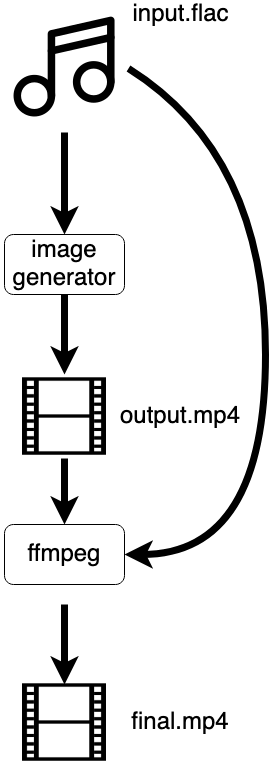

The diagram above was exported from draw.io. Its source (the exported page's mxGraphModel, read from the mxfile embedded in the PNG):
<mxGraphModel dx="1543" dy="1259" grid="1" gridSize="10" guides="1" tooltips="1" connect="1" arrows="1" fold="1" page="1" pageScale="1" pageWidth="850" pageHeight="1100" math="0" shadow="0">
  <root>
    <mxCell id="0" />
    <mxCell id="1" parent="0" />
    <mxCell id="IJfO42LbScDE0xC2BPhV-1" value="" style="shape=image;html=1;verticalAlign=top;verticalLabelPosition=bottom;labelBackgroundColor=#ffffff;imageAspect=0;aspect=fixed;image=https://cdn4.iconfinder.com/data/icons/multimedia-75/512/multimedia-22-128.png" parent="1" vertex="1">
      <mxGeometry x="265" y="150" width="128" height="128" as="geometry" />
    </mxCell>
    <mxCell id="IJfO42LbScDE0xC2BPhV-68" value="" style="shape=image;html=1;verticalAlign=top;verticalLabelPosition=bottom;labelBackgroundColor=#ffffff;imageAspect=0;aspect=fixed;image=https://cdn2.iconfinder.com/data/icons/ios-7-icons/50/movie-128.png" parent="1" vertex="1">
      <mxGeometry x="287" y="520" width="84" height="84" as="geometry" />
    </mxCell>
    <mxCell id="IJfO42LbScDE0xC2BPhV-116" value="" style="group" parent="1" vertex="1" connectable="0">
      <mxGeometry x="269" y="380" width="120" height="60" as="geometry" />
    </mxCell>
    <mxCell id="IJfO42LbScDE0xC2BPhV-117" value="" style="rounded=1;whiteSpace=wrap;html=1;fillColor=none;" parent="IJfO42LbScDE0xC2BPhV-116" vertex="1">
      <mxGeometry width="120" height="60" as="geometry" />
    </mxCell>
    <mxCell id="IJfO42LbScDE0xC2BPhV-118" value="&lt;font style=&quot;font-size: 24px&quot;&gt;image generator&lt;br&gt;&lt;/font&gt;" style="text;html=1;strokeColor=none;fillColor=none;align=center;verticalAlign=middle;whiteSpace=wrap;rounded=0;" parent="IJfO42LbScDE0xC2BPhV-116" vertex="1">
      <mxGeometry x="10" y="10" width="100" height="40" as="geometry" />
    </mxCell>
    <mxCell id="IJfO42LbScDE0xC2BPhV-132" value="&lt;div style=&quot;font-size: 24px&quot;&gt;output.mp4&lt;/div&gt;" style="text;html=1;strokeColor=none;fillColor=none;align=center;verticalAlign=middle;whiteSpace=wrap;rounded=0;" parent="1" vertex="1">
      <mxGeometry x="425" y="552" width="40" height="20" as="geometry" />
    </mxCell>
    <mxCell id="IJfO42LbScDE0xC2BPhV-133" value="&lt;font style=&quot;font-size: 24px&quot;&gt;input.flac&lt;/font&gt;" style="text;html=1;align=center;verticalAlign=middle;resizable=0;points=[];autosize=1;strokeColor=none;" parent="1" vertex="1">
      <mxGeometry x="390" y="150" width="110" height="20" as="geometry" />
    </mxCell>
    <mxCell id="vOnDCmCGRrH4mrZ-2rWo-6" value="" style="curved=1;endArrow=classic;html=1;rounded=0;strokeWidth=7;exitX=0.5;exitY=1;exitDx=0;exitDy=0;entryX=0.5;entryY=0;entryDx=0;entryDy=0;" edge="1" parent="1" source="IJfO42LbScDE0xC2BPhV-1" target="IJfO42LbScDE0xC2BPhV-117">
      <mxGeometry width="50" height="50" relative="1" as="geometry">
        <mxPoint x="720" y="670" as="sourcePoint" />
        <mxPoint x="770" y="620" as="targetPoint" />
        <Array as="points" />
      </mxGeometry>
    </mxCell>
    <mxCell id="vOnDCmCGRrH4mrZ-2rWo-7" value="" style="shape=image;html=1;verticalAlign=top;verticalLabelPosition=bottom;labelBackgroundColor=#ffffff;imageAspect=0;aspect=fixed;image=https://cdn2.iconfinder.com/data/icons/ios-7-icons/50/movie-128.png" vertex="1" parent="1">
      <mxGeometry x="287" y="826" width="84" height="84" as="geometry" />
    </mxCell>
    <mxCell id="vOnDCmCGRrH4mrZ-2rWo-8" value="&lt;font style=&quot;font-size: 24px&quot;&gt;final.mp4&lt;/font&gt;" style="text;html=1;strokeColor=none;fillColor=none;align=center;verticalAlign=middle;whiteSpace=wrap;rounded=0;" vertex="1" parent="1">
      <mxGeometry x="425" y="858" width="40" height="20" as="geometry" />
    </mxCell>
    <mxCell id="vOnDCmCGRrH4mrZ-2rWo-9" value="" style="curved=1;endArrow=classic;html=1;rounded=0;strokeWidth=7;exitX=1;exitY=0.5;exitDx=0;exitDy=0;entryX=1;entryY=0.5;entryDx=0;entryDy=0;" edge="1" parent="1" source="IJfO42LbScDE0xC2BPhV-1" target="vOnDCmCGRrH4mrZ-2rWo-13">
      <mxGeometry width="50" height="50" relative="1" as="geometry">
        <mxPoint x="403" y="224" as="sourcePoint" />
        <mxPoint x="381" y="530" as="targetPoint" />
        <Array as="points">
          <mxPoint x="530" y="300" />
          <mxPoint x="530" y="700" />
        </Array>
      </mxGeometry>
    </mxCell>
    <mxCell id="vOnDCmCGRrH4mrZ-2rWo-10" value="" style="curved=1;endArrow=classic;html=1;rounded=0;strokeWidth=7;entryX=0.5;entryY=0;entryDx=0;entryDy=0;exitX=0.5;exitY=1;exitDx=0;exitDy=0;" edge="1" parent="1" source="IJfO42LbScDE0xC2BPhV-117" target="IJfO42LbScDE0xC2BPhV-68">
      <mxGeometry width="50" height="50" relative="1" as="geometry">
        <mxPoint x="310" y="460" as="sourcePoint" />
        <mxPoint x="328.5" y="542" as="targetPoint" />
        <Array as="points" />
      </mxGeometry>
    </mxCell>
    <mxCell id="vOnDCmCGRrH4mrZ-2rWo-11" value="" style="curved=1;endArrow=classic;html=1;rounded=0;strokeWidth=7;exitX=0.5;exitY=1;exitDx=0;exitDy=0;" edge="1" parent="1">
      <mxGeometry width="50" height="50" relative="1" as="geometry">
        <mxPoint x="329" y="750" as="sourcePoint" />
        <mxPoint x="329" y="830" as="targetPoint" />
        <Array as="points" />
      </mxGeometry>
    </mxCell>
    <mxCell id="vOnDCmCGRrH4mrZ-2rWo-12" value="" style="group" vertex="1" connectable="0" parent="1">
      <mxGeometry x="269" y="670" width="120" height="60" as="geometry" />
    </mxCell>
    <mxCell id="vOnDCmCGRrH4mrZ-2rWo-13" value="" style="rounded=1;whiteSpace=wrap;html=1;fillColor=none;" vertex="1" parent="vOnDCmCGRrH4mrZ-2rWo-12">
      <mxGeometry width="120" height="60" as="geometry" />
    </mxCell>
    <mxCell id="vOnDCmCGRrH4mrZ-2rWo-14" value="&lt;font style=&quot;font-size: 24px&quot;&gt;ffmpeg&lt;/font&gt;" style="text;html=1;strokeColor=none;fillColor=none;align=center;verticalAlign=middle;whiteSpace=wrap;rounded=0;" vertex="1" parent="vOnDCmCGRrH4mrZ-2rWo-12">
      <mxGeometry x="10" y="10" width="100" height="40" as="geometry" />
    </mxCell>
    <mxCell id="vOnDCmCGRrH4mrZ-2rWo-15" value="" style="curved=1;endArrow=classic;html=1;rounded=0;strokeWidth=7;exitX=0.5;exitY=1;exitDx=0;exitDy=0;" edge="1" parent="vOnDCmCGRrH4mrZ-2rWo-12" source="IJfO42LbScDE0xC2BPhV-68">
      <mxGeometry width="50" height="50" relative="1" as="geometry">
        <mxPoint x="59.5" y="-60" as="sourcePoint" />
        <mxPoint x="60" as="targetPoint" />
        <Array as="points" />
      </mxGeometry>
    </mxCell>
  </root>
</mxGraphModel>